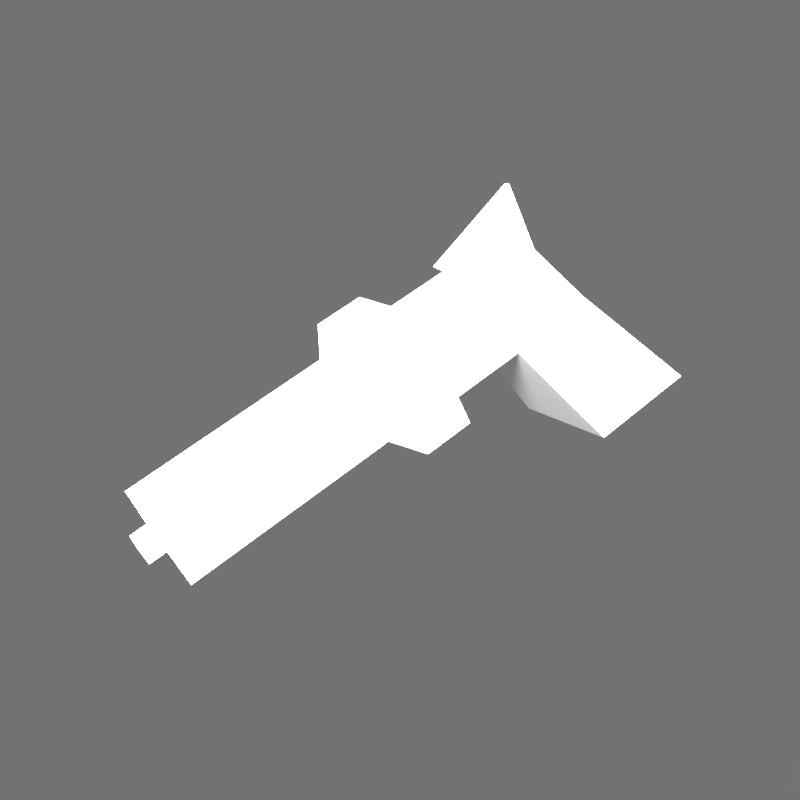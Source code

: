 # Source: waffen.blend  (saved by Blender 2.65.6; exported with 4.5.12 LTS)
import bpy
from mathutils import Matrix  # noqa: F401  (used for matrix-valued properties, if any)

bpy.ops.wm.read_factory_settings(use_empty=True)
scene = bpy.context.scene
scene.name = 'Scene'

# ---- collections
col_collection_1 = bpy.data.collections.new('Collection 1'); scene.collection.children.link(col_collection_1)

# ---- materials (node trees are filled in below, after node groups)
mat_material = bpy.data.materials.new('Material')
mat_material.alpha_threshold = 0.0
mat_material.use_transparent_shadow = False
mat_material.diffuse_color = (1.0, 1.0, 1.0, 1.0)
mat_material.roughness = 0.5
mat_material.specular_intensity = 0.0
mat_material.line_color = (0.0, 0.0, 0.0, 1.0)

# ---- material node trees

# ---- world
world_world = bpy.data.worlds.new('World'); scene.world = world_world
world_world.color = (0.1697, 0.1697, 0.1697)
world_world.use_sun_shadow = False
world_world.sun_shadow_jitter_overblur = 0.0
world_world.cycles.sampling_method = 'MANUAL'
world_world.cycles.sample_map_resolution = 256

# ---- cameras
cam_camera = bpy.data.cameras.new('Camera')
cam_camera.clip_end = 100.0
cam_camera.lens = 35.0
cam_camera.sensor_width = 32.0
cam_camera.sensor_height = 18.0
cam_camera.ortho_scale = 7.314
cam_camera.dof.focus_distance = 0.0
cam_camera.dof.aperture_fstop = 128.0

# ---- lights
light_point_001 = bpy.data.lights.new('Point.001', 'POINT')
light_point_001.transmission_factor = 0.0
light_point_001.energy = 100.0
light_point_001.shadow_buffer_clip_start = 0.5
light_point_001.shadow_soft_size = 0.1
light_point_001.shadow_maximum_resolution = 0.006
light_point_001.use_absolute_resolution = True
light_point_001.cycles.use_multiple_importance_sampling = False
light_point = bpy.data.lights.new('Point', 'POINT')
light_point.transmission_factor = 0.0
light_point.energy = 100.0
light_point.shadow_buffer_clip_start = 0.5
light_point.shadow_soft_size = 0.1
light_point.shadow_maximum_resolution = 0.006
light_point.use_absolute_resolution = True
light_point.cycles.use_multiple_importance_sampling = False

# ---- meshes
me_cube = bpy.data.meshes.new('Cube')
me_cube.from_pydata([(0.01778, 0.1177, -0.01367), (0.01778, 0.01547, -0.01367), (-0.01778, 0.01547, -0.01367), (-0.01778, 0.1177, -0.01367), (0.01778, 0.1177, 0.0219), (0.01778, 0.01547, 0.0219), (-0.01778, 0.01547, 0.0219), (-0.01778, 0.1177, 0.0219), (0.02859, 0.00539, -0.02447), (-0.02859, 0.00539, -0.02447), (0.02859, 0.00539, 0.0327), (-0.02859, 0.00539, 0.0327), (0.02859, -0.01905, -0.02447), (-0.02859, -0.01905, -0.02447), (0.02859, -0.01905, 0.0327), (-0.02859, -0.01905, 0.0327), (0.01945, -0.02228, -0.01534), (-0.01945, -0.02228, -0.01534), (0.01945, -0.02228, 0.02357), (-0.01945, -0.02228, 0.02357), (0.01945, -0.0596, -0.01534), (-0.01945, -0.0596, -0.01534), (0.01945, -0.0596, 0.02357), (-0.01945, -0.0596, 0.02357), (0.01272, -0.108, -0.01534), (-0.01272, -0.108, -0.01534), (0.01945, -0.0875, 0.02357), (-0.01945, -0.0875, 0.02357), (0.03058, -0.07913, -0.07626), (-0.03058, -0.07913, -0.07626), (0.03058, -0.1345, -0.07626), (-0.03058, -0.1345, -0.07626), (0.01945, -0.05604, 0.02841), (-0.01945, -0.05604, 0.02841), (0.001668, -0.09848, 0.05005), (-0.001668, -0.09848, 0.05005), (0.005363, 0.1177, -0.001248), (-0.005363, 0.1177, -0.001248), (0.005363, 0.1177, 0.009477), (-0.005363, 0.1177, 0.009477), (0.005363, 0.1264, -0.001248), (-0.005363, 0.1264, -0.001248), (0.005363, 0.1264, 0.009477), (-0.005363, 0.1264, 0.009477)], [], [(0, 1, 2, 3), (4, 7, 6, 5), (0, 4, 5, 1), (6, 2, 9, 11), (2, 6, 7, 3), (3, 7, 39, 37), (9, 8, 12, 13), (5, 6, 11, 10), (2, 1, 8, 9), (1, 5, 10, 8), (14, 15, 19, 18), (8, 10, 14, 12), (11, 9, 13, 15), (10, 11, 15, 14), (19, 17, 21, 23), (13, 12, 16, 17), (12, 14, 18, 16), (15, 13, 17, 19), (23, 21, 25, 27), (18, 19, 23, 22), (17, 16, 20, 21), (16, 18, 22, 20), (24, 26, 27, 25), (23, 27, 35, 33), (21, 20, 28, 29), (20, 22, 26, 24), (29, 28, 30, 31), (20, 24, 30, 28), (24, 25, 31, 30), (25, 21, 29, 31), (32, 33, 35, 34), (26, 22, 32, 34), (22, 23, 33, 32), (27, 26, 34, 35), (38, 36, 40, 42), (0, 3, 37, 36), (7, 4, 38, 39), (4, 0, 36, 38), (42, 40, 41, 43), (37, 39, 43, 41), (39, 38, 42, 43), (36, 37, 41, 40)])
_uv = me_cube.uv_layers.new(name='UVMap')
_uv.uv.foreach_set('vector', [0.1838, 0.452, 0.1846, 0.7121, 0.09415, 0.7124, 0.09335, 0.4523, 0.7064, 0.4167, 0.6159, 0.417, 0.6151, 0.158, 0.7056, 0.1577, 0.4596, 0.8015, 0.3695, 0.8017, 0.3696, 0.5417, 0.4596, 0.5415, 0.896, 0.148, 0.8056, 0.1478, 0.7782, 0.1101, 0.9236, 0.1105, 0.8056, 0.1478, 0.896, 0.148, 0.8955, 0.3255, 0.805, 0.3252, 0.805, 0.3252, 0.8955, 0.3255, 0.8638, 0.3485, 0.8365, 0.3484, 0.06675, 0.7381, 0.2121, 0.7377, 0.2123, 0.7998, 0.06694, 0.8003, 0.7056, 0.1577, 0.6151, 0.158, 0.5876, 0.13, 0.733, 0.1296, 0.09415, 0.7124, 0.1846, 0.7121, 0.2121, 0.7377, 0.06675, 0.7381, 0.4596, 0.5415, 0.3696, 0.5417, 0.3449, 0.5171, 0.4896, 0.5167, 0.7878, 0.6639, 0.9328, 0.6634, 0.9091, 0.6868, 0.8104, 0.687, 0.4896, 0.5167, 0.3449, 0.5171, 0.3449, 0.455, 0.4896, 0.4545, 0.9236, 0.1105, 0.7782, 0.1101, 0.7783, 0.0677, 0.9237, 0.06815, 0.733, 0.1296, 0.5876, 0.13, 0.5874, 0.06815, 0.7328, 0.0677, 0.4259, 0.3797, 0.3923, 0.2866, 0.4532, 0.2646, 0.4868, 0.3577, 0.9332, 0.8088, 0.7882, 0.8092, 0.8107, 0.786, 0.9094, 0.7857, 0.7882, 0.8092, 0.7878, 0.6639, 0.8104, 0.687, 0.8107, 0.786, 0.9328, 0.6634, 0.9332, 0.8088, 0.9094, 0.7857, 0.9091, 0.6868, 0.4868, 0.3577, 0.4532, 0.2646, 0.5203, 0.2403, 0.5323, 0.3412, 0.4893, 0.847, 0.4896, 0.9459, 0.3951, 0.9462, 0.3948, 0.8472, 0.06706, 0.9447, 0.06675, 0.8458, 0.1617, 0.8455, 0.162, 0.9444, 0.2997, 0.295, 0.2737, 0.3899, 0.1823, 0.3646, 0.2083, 0.2696, 0.637, 0.6287, 0.6234, 0.5296, 0.722, 0.5294, 0.7016, 0.6285, 0.4868, 0.3577, 0.5323, 0.3412, 0.542, 0.4093, 0.4852, 0.3713, 0.4532, 0.2646, 0.3851, 0.2892, 0.3449, 0.139, 0.4519, 0.1003, 0.2083, 0.2696, 0.1823, 0.3646, 0.1139, 0.3457, 0.08879, 0.2383, 0.7883, 0.6182, 0.7878, 0.4627, 0.9285, 0.4622, 0.929, 0.6178, 0.2083, 0.2696, 0.08879, 0.2383, 0.06712, 0.0677, 0.2027, 0.1052, 0.637, 0.6287, 0.7016, 0.6285, 0.7425, 0.7836, 0.5874, 0.784, 0.5203, 0.2403, 0.4532, 0.2646, 0.4519, 0.1003, 0.5422, 0.0677, 0.6793, 0.917, 0.5874, 0.9537, 0.5876, 0.8324, 0.5955, 0.8293, 0.1139, 0.3457, 0.1823, 0.3646, 0.1878, 0.3789, 0.06675, 0.4068, 0.2666, 0.452, 0.2669, 0.5509, 0.2579, 0.551, 0.2576, 0.452, 0.722, 0.5294, 0.6234, 0.5296, 0.6663, 0.4623, 0.6747, 0.4622, 0.2576, 0.7685, 0.2576, 0.7413, 0.2795, 0.7413, 0.2795, 0.7685, 0.8048, 0.3914, 0.805, 0.3252, 0.8365, 0.3484, 0.8365, 0.3684, 0.8955, 0.3255, 0.8953, 0.3916, 0.8638, 0.3684, 0.8638, 0.3485, 0.8953, 0.3916, 0.8048, 0.3914, 0.8365, 0.3684, 0.8638, 0.3684, 0.8637, 0.3834, 0.8364, 0.3833, 0.8365, 0.3634, 0.8638, 0.3634, 0.8365, 0.3484, 0.8638, 0.3485, 0.8638, 0.3634, 0.8365, 0.3634, 0.2577, 0.6961, 0.2576, 0.6688, 0.2794, 0.6688, 0.2795, 0.696, 0.2795, 0.5963, 0.2795, 0.6235, 0.2576, 0.6235, 0.2577, 0.5962])
me_cube.materials.append(mat_material)
me_cube.use_remesh_preserve_volume = False
me_cube.use_remesh_preserve_attributes = False
me_cube.use_mirror_vertex_groups = False
me_cube.update()

# ---- objects
ob_point_001 = bpy.data.objects.new('Point.001', light_point_001)
ob_point = bpy.data.objects.new('Point', light_point)
ob_weapon01 = bpy.data.objects.new('weapon01', me_cube)
ob_camera = bpy.data.objects.new('Camera', cam_camera)

# ---- transforms, parenting, visibility, modifiers, constraints
ob_point_001.location = (-9.115, 14.28, 0.7892)
ob_point_001.lineart.crease_threshold = 0.0
ob_point.location = (-0.4215, 0.2281, 0.4952)
ob_point.lineart.crease_threshold = 0.0
ob_weapon01.location = (-3.535e-09, 0.09479, 0.04643)
ob_weapon01.lock_rotations_4d = False
ob_weapon01.empty_display_type = 'ARROWS'
ob_weapon01.lineart.crease_threshold = 0.0
ob_camera.location = (-0.3415, 0.2078, 0.217)
ob_camera.rotation_euler = (1.061, 0.4155, 4.16)
ob_camera.lock_rotations_4d = False
ob_camera.empty_display_type = 'ARROWS'
ob_camera.color = (0.0, 0.0, 0.0, 0.0)
ob_camera.display_type = 'WIRE'
ob_camera.lineart.crease_threshold = 0.0

# ---- collection membership
col_collection_1.objects.link(ob_point_001)
col_collection_1.objects.link(ob_point)
col_collection_1.objects.link(ob_weapon01)
col_collection_1.objects.link(ob_camera)

# ---- scene / render settings (as saved in the file)
scene.camera = ob_camera
scene.frame_start = 1; scene.frame_end = 250; scene.frame_set(1)
scene.render.engine = 'BLENDER_EEVEE_NEXT'
scene.render.image_settings.color_depth = '16'
scene.render.image_settings.compression = 90
scene.render.resolution_x = 512
scene.render.resolution_y = 512
scene.render.resolution_percentage = 50
scene.render.dither_intensity = 0.0
scene.render.use_compositing = False
scene.render.use_sequencer = False
scene.render.bake_margin = 2
scene.render.bake_bias = 0.0
scene.cycles.use_denoising = False
scene.cycles.samples = 10
scene.cycles.sampling_pattern = 'TABULATED_SOBOL'
scene.cycles.light_sampling_threshold = 0.0
scene.cycles.use_adaptive_sampling = False
scene.cycles.use_light_tree = False
scene.cycles.blur_glossy = 0.0
scene.cycles.volume_bounces = 1
scene.cycles.pixel_filter_type = 'GAUSSIAN'
scene.cycles.sample_clamp_indirect = 0.0
scene.view_settings.view_transform = 'Standard'
bpy.context.view_layer.update()
